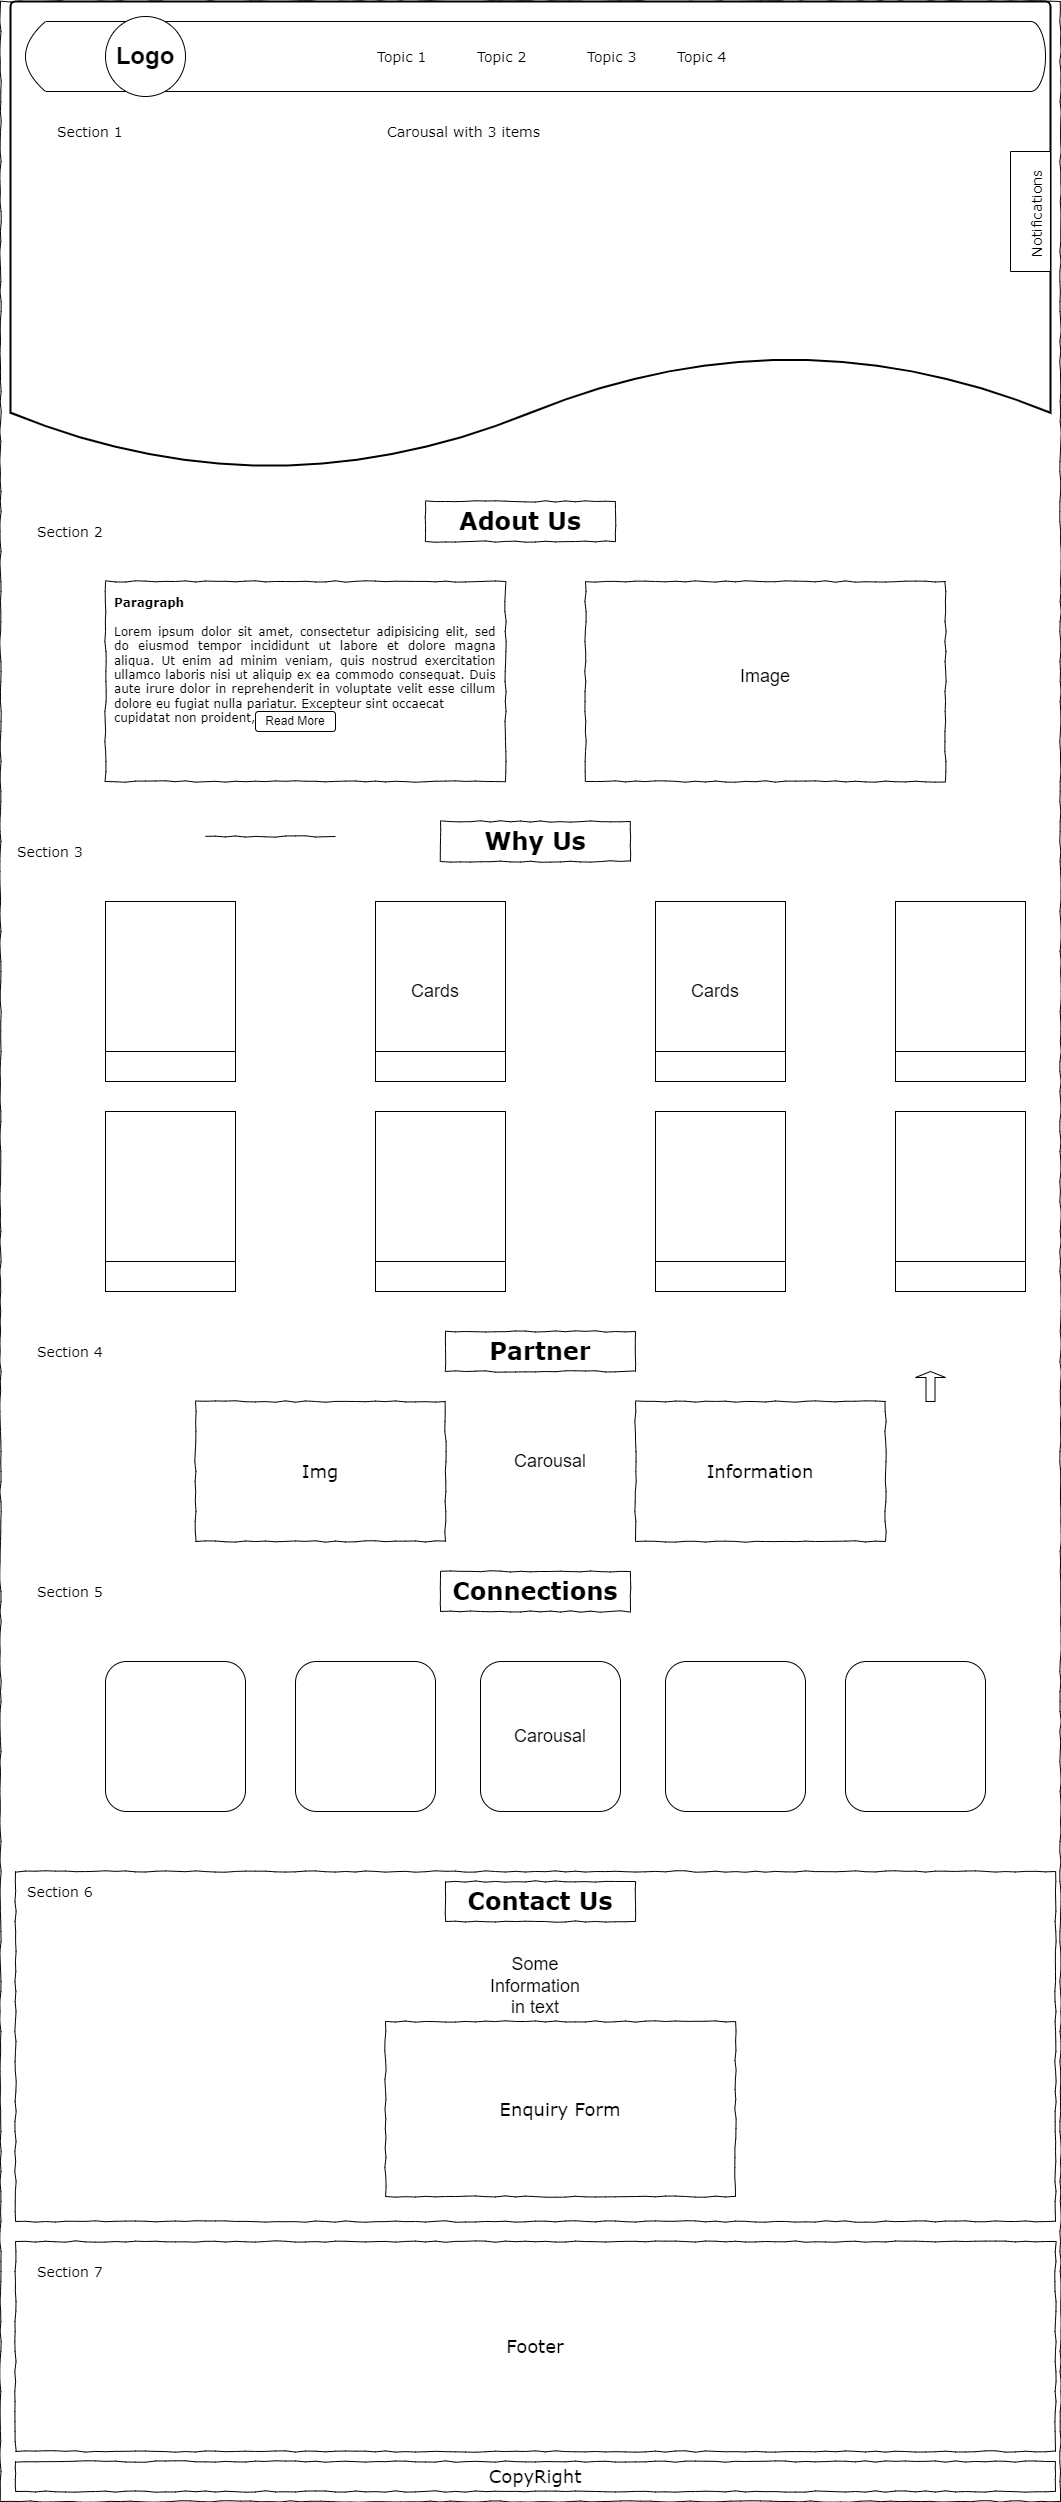

The diagram above was exported from draw.io. Its source (the exported page's mxGraphModel, read from the mxfile embedded in the PNG):
<mxGraphModel dx="1038" dy="1363" grid="1" gridSize="10" guides="1" tooltips="1" connect="1" arrows="1" fold="1" page="1" pageScale="1" pageWidth="1100" pageHeight="850" background="#ffffff" math="0" shadow="0">
  <root>
    <mxCell id="0" />
    <mxCell id="1" parent="0" />
    <mxCell id="R8ax1P8IeaLz3SWlvdy1-53" value="&lt;font style=&quot;font-size: 18px;&quot;&gt;Footer&lt;/font&gt;" style="whiteSpace=wrap;html=1;rounded=0;shadow=0;labelBackgroundColor=none;strokeWidth=1;fillColor=none;fontFamily=Verdana;fontSize=12;align=center;comic=1;" parent="1" vertex="1">
      <mxGeometry x="30" y="1420" width="1040" height="210" as="geometry" />
    </mxCell>
    <mxCell id="R8ax1P8IeaLz3SWlvdy1-54" value="" style="whiteSpace=wrap;html=1;rounded=0;shadow=0;labelBackgroundColor=none;strokeWidth=1;fillColor=none;fontFamily=Verdana;fontSize=12;align=center;comic=1;" parent="1" vertex="1">
      <mxGeometry x="30" y="1050" width="1040" height="350" as="geometry" />
    </mxCell>
    <mxCell id="677b7b8949515195-1" value="" style="whiteSpace=wrap;html=1;rounded=0;shadow=0;labelBackgroundColor=none;strokeColor=#000000;strokeWidth=1;fillColor=none;fontFamily=Verdana;fontSize=12;fontColor=#000000;align=center;comic=1;" parent="1" vertex="1">
      <mxGeometry x="15" y="-820" width="1060" height="2500" as="geometry" />
    </mxCell>
    <mxCell id="R8ax1P8IeaLz3SWlvdy1-10" value="" style="strokeWidth=2;html=1;shape=mxgraph.flowchart.document2;whiteSpace=wrap;size=0.25;fontSize=24;" parent="1" vertex="1">
      <mxGeometry x="25" y="-820" width="1040" height="470" as="geometry" />
    </mxCell>
    <mxCell id="677b7b8949515195-9" value="" style="line;strokeWidth=1;html=1;rounded=0;shadow=0;labelBackgroundColor=none;fillColor=none;fontFamily=Verdana;fontSize=14;fontColor=#000000;align=center;comic=1;" parent="1" vertex="1">
      <mxGeometry x="220" y="10" width="130" height="10" as="geometry" />
    </mxCell>
    <mxCell id="677b7b8949515195-26" value="" style="whiteSpace=wrap;html=1;rounded=0;shadow=0;labelBackgroundColor=none;strokeWidth=1;fillColor=none;fontFamily=Verdana;fontSize=12;align=center;comic=1;" parent="1" vertex="1">
      <mxGeometry x="600" y="-240" width="360" height="200" as="geometry" />
    </mxCell>
    <mxCell id="677b7b8949515195-27" value="Section 1" style="text;html=1;points=[];align=left;verticalAlign=top;spacingTop=-4;fontSize=14;fontFamily=Verdana" parent="1" vertex="1">
      <mxGeometry x="70" y="-700" width="170" height="20" as="geometry" />
    </mxCell>
    <mxCell id="677b7b8949515195-28" value="Section 2" style="text;html=1;points=[];align=left;verticalAlign=top;spacingTop=-4;fontSize=14;fontFamily=Verdana" parent="1" vertex="1">
      <mxGeometry x="50" y="-300" width="170" height="20" as="geometry" />
    </mxCell>
    <mxCell id="677b7b8949515195-29" value="Section 3" style="text;html=1;points=[];align=left;verticalAlign=top;spacingTop=-4;fontSize=14;fontFamily=Verdana" parent="1" vertex="1">
      <mxGeometry x="30" y="20" width="170" height="20" as="geometry" />
    </mxCell>
    <mxCell id="677b7b8949515195-30" value="Section 4" style="text;html=1;points=[];align=left;verticalAlign=top;spacingTop=-4;fontSize=14;fontFamily=Verdana" parent="1" vertex="1">
      <mxGeometry x="50" y="520" width="170" height="20" as="geometry" />
    </mxCell>
    <mxCell id="677b7b8949515195-31" value="Section 6" style="text;html=1;points=[];align=left;verticalAlign=top;spacingTop=-4;fontSize=14;fontFamily=Verdana" parent="1" vertex="1">
      <mxGeometry x="40" y="1060" width="170" height="20" as="geometry" />
    </mxCell>
    <mxCell id="677b7b8949515195-32" value="Section 7" style="text;html=1;points=[];align=left;verticalAlign=top;spacingTop=-4;fontSize=14;fontFamily=Verdana" parent="1" vertex="1">
      <mxGeometry x="50" y="1440" width="170" height="20" as="geometry" />
    </mxCell>
    <mxCell id="677b7b8949515195-39" value="Section 5" style="text;html=1;points=[];align=left;verticalAlign=top;spacingTop=-4;fontSize=14;fontFamily=Verdana" parent="1" vertex="1">
      <mxGeometry x="50" y="760" width="170" height="20" as="geometry" />
    </mxCell>
    <mxCell id="R8ax1P8IeaLz3SWlvdy1-1" value="" style="shape=cylinder3;whiteSpace=wrap;html=1;boundedLbl=1;backgroundOutline=1;size=15;direction=north;" parent="1" vertex="1">
      <mxGeometry x="130" y="-800" width="930" height="70" as="geometry" />
    </mxCell>
    <mxCell id="677b7b8949515195-4" value="Topic 1" style="text;html=1;points=[];align=left;verticalAlign=top;spacingTop=-4;fontSize=14;fontFamily=Verdana" parent="1" vertex="1">
      <mxGeometry x="390" y="-775" width="60" height="20" as="geometry" />
    </mxCell>
    <mxCell id="677b7b8949515195-5" value="Topic 2" style="text;html=1;points=[];align=left;verticalAlign=top;spacingTop=-4;fontSize=14;fontFamily=Verdana" parent="1" vertex="1">
      <mxGeometry x="490" y="-775" width="60" height="20" as="geometry" />
    </mxCell>
    <mxCell id="677b7b8949515195-6" value="Topic 3" style="text;html=1;points=[];align=left;verticalAlign=top;spacingTop=-4;fontSize=14;fontFamily=Verdana" parent="1" vertex="1">
      <mxGeometry x="600" y="-775" width="60" height="20" as="geometry" />
    </mxCell>
    <mxCell id="677b7b8949515195-7" value="Topic 4" style="text;html=1;points=[];align=left;verticalAlign=top;spacingTop=-4;fontSize=14;fontFamily=Verdana" parent="1" vertex="1">
      <mxGeometry x="690" y="-775" width="60" height="20" as="geometry" />
    </mxCell>
    <mxCell id="R8ax1P8IeaLz3SWlvdy1-4" value="" style="shape=dataStorage;whiteSpace=wrap;html=1;fixedSize=1;" parent="1" vertex="1">
      <mxGeometry x="40" y="-800" width="120" height="70" as="geometry" />
    </mxCell>
    <mxCell id="R8ax1P8IeaLz3SWlvdy1-5" value="" style="ellipse;whiteSpace=wrap;html=1;aspect=fixed;" parent="1" vertex="1">
      <mxGeometry x="120" y="-805" width="80" height="80" as="geometry" />
    </mxCell>
    <mxCell id="R8ax1P8IeaLz3SWlvdy1-6" value="&lt;b&gt;&lt;font style=&quot;font-size: 24px;&quot;&gt;Logo&lt;/font&gt;&lt;/b&gt;" style="text;html=1;strokeColor=none;fillColor=none;align=center;verticalAlign=middle;whiteSpace=wrap;rounded=0;" parent="1" vertex="1">
      <mxGeometry x="130" y="-782.5" width="60" height="35" as="geometry" />
    </mxCell>
    <mxCell id="R8ax1P8IeaLz3SWlvdy1-8" value="&lt;div style=&quot;text-align: justify&quot;&gt;&lt;span&gt;&lt;b&gt;Paragraph&lt;/b&gt;&lt;/span&gt;&lt;/div&gt;&lt;div style=&quot;text-align: justify&quot;&gt;&lt;span&gt;&lt;br&gt;&lt;/span&gt;&lt;/div&gt;&lt;div style=&quot;text-align: justify&quot;&gt;&lt;span&gt;Lorem ipsum dolor sit amet, consectetur adipisicing elit, sed do eiusmod tempor incididunt ut labore et dolore magna aliqua. Ut enim ad minim veniam, quis nostrud exercitation ullamco laboris nisi ut aliquip ex ea commodo consequat. Duis aute irure dolor in reprehenderit in voluptate velit esse cillum dolore eu fugiat nulla pariatur. Excepteur sint occaecat&amp;nbsp;&lt;/span&gt;&lt;/div&gt;&lt;div style=&quot;text-align: justify&quot;&gt;&lt;span&gt;cupidatat non proident, &lt;/span&gt;&lt;span style=&quot;background-color: initial;&quot;&gt;&amp;nbsp;&lt;/span&gt;&lt;/div&gt;" style="whiteSpace=wrap;html=1;rounded=0;shadow=0;labelBackgroundColor=none;strokeWidth=1;fillColor=none;fontFamily=Verdana;fontSize=12;align=center;verticalAlign=top;spacing=10;comic=1;" parent="1" vertex="1">
      <mxGeometry x="120" y="-240" width="400" height="200" as="geometry" />
    </mxCell>
    <mxCell id="R8ax1P8IeaLz3SWlvdy1-12" value="Carousal with 3 items" style="text;html=1;points=[];align=left;verticalAlign=top;spacingTop=-4;fontSize=14;fontFamily=Verdana" parent="1" vertex="1">
      <mxGeometry x="400" y="-700" width="170" height="40" as="geometry" />
    </mxCell>
    <mxCell id="R8ax1P8IeaLz3SWlvdy1-13" value="" style="rounded=0;whiteSpace=wrap;html=1;fontSize=24;direction=north;" parent="1" vertex="1">
      <mxGeometry x="1025" y="-670" width="40" height="120" as="geometry" />
    </mxCell>
    <mxCell id="R8ax1P8IeaLz3SWlvdy1-14" value="Notifications" style="text;html=1;points=[];align=left;verticalAlign=top;spacingTop=-4;fontSize=14;fontFamily=Verdana;rotation=270;" parent="1" vertex="1">
      <mxGeometry x="1012.5" y="-610" width="75" height="20" as="geometry" />
    </mxCell>
    <mxCell id="R8ax1P8IeaLz3SWlvdy1-18" value="" style="shape=singleArrow;direction=north;whiteSpace=wrap;html=1;fontSize=24;" parent="1" vertex="1">
      <mxGeometry x="930" y="550" width="30" height="30" as="geometry" />
    </mxCell>
    <mxCell id="R8ax1P8IeaLz3SWlvdy1-20" value="&lt;font style=&quot;font-size: 24px;&quot;&gt;&lt;b&gt;Adout Us&lt;/b&gt;&lt;/font&gt;" style="whiteSpace=wrap;html=1;rounded=0;shadow=0;labelBackgroundColor=none;strokeWidth=1;fillColor=none;fontFamily=Verdana;fontSize=12;align=center;comic=1;" parent="1" vertex="1">
      <mxGeometry x="440" y="-320" width="190" height="40" as="geometry" />
    </mxCell>
    <mxCell id="R8ax1P8IeaLz3SWlvdy1-21" value="" style="rounded=1;whiteSpace=wrap;html=1;fontSize=24;" parent="1" vertex="1">
      <mxGeometry x="270" y="-110" width="80" height="20" as="geometry" />
    </mxCell>
    <mxCell id="R8ax1P8IeaLz3SWlvdy1-22" value="Read More" style="text;html=1;strokeColor=none;fillColor=none;align=center;verticalAlign=middle;whiteSpace=wrap;rounded=0;fontSize=12;" parent="1" vertex="1">
      <mxGeometry x="270" y="-112.5" width="80" height="25" as="geometry" />
    </mxCell>
    <mxCell id="R8ax1P8IeaLz3SWlvdy1-26" value="&lt;font style=&quot;font-size: 18px;&quot;&gt;Image&lt;/font&gt;" style="text;html=1;strokeColor=none;fillColor=none;align=center;verticalAlign=middle;whiteSpace=wrap;rounded=0;fontSize=12;" parent="1" vertex="1">
      <mxGeometry x="705" y="-180" width="150" height="70" as="geometry" />
    </mxCell>
    <mxCell id="R8ax1P8IeaLz3SWlvdy1-27" value="&lt;span style=&quot;font-size: 24px;&quot;&gt;&lt;b&gt;Why Us&lt;/b&gt;&lt;/span&gt;" style="whiteSpace=wrap;html=1;rounded=0;shadow=0;labelBackgroundColor=none;strokeWidth=1;fillColor=none;fontFamily=Verdana;fontSize=12;align=center;comic=1;" parent="1" vertex="1">
      <mxGeometry x="455" width="190" height="40" as="geometry" />
    </mxCell>
    <mxCell id="R8ax1P8IeaLz3SWlvdy1-30" value="" style="rounded=0;whiteSpace=wrap;html=1;fontSize=18;" parent="1" vertex="1">
      <mxGeometry x="120" y="80" width="130" height="150" as="geometry" />
    </mxCell>
    <mxCell id="R8ax1P8IeaLz3SWlvdy1-31" value="" style="rounded=0;whiteSpace=wrap;html=1;fontSize=18;" parent="1" vertex="1">
      <mxGeometry x="910" y="80" width="130" height="150" as="geometry" />
    </mxCell>
    <mxCell id="R8ax1P8IeaLz3SWlvdy1-32" value="" style="rounded=0;whiteSpace=wrap;html=1;fontSize=18;" parent="1" vertex="1">
      <mxGeometry x="670" y="80" width="130" height="150" as="geometry" />
    </mxCell>
    <mxCell id="R8ax1P8IeaLz3SWlvdy1-33" value="" style="rounded=0;whiteSpace=wrap;html=1;fontSize=18;" parent="1" vertex="1">
      <mxGeometry x="390" y="80" width="130" height="150" as="geometry" />
    </mxCell>
    <mxCell id="R8ax1P8IeaLz3SWlvdy1-34" value="" style="rounded=0;whiteSpace=wrap;html=1;fontSize=18;" parent="1" vertex="1">
      <mxGeometry x="120" y="290" width="130" height="150" as="geometry" />
    </mxCell>
    <mxCell id="R8ax1P8IeaLz3SWlvdy1-35" value="" style="rounded=0;whiteSpace=wrap;html=1;fontSize=18;" parent="1" vertex="1">
      <mxGeometry x="390" y="290" width="130" height="150" as="geometry" />
    </mxCell>
    <mxCell id="R8ax1P8IeaLz3SWlvdy1-36" value="" style="rounded=0;whiteSpace=wrap;html=1;fontSize=18;" parent="1" vertex="1">
      <mxGeometry x="670" y="290" width="130" height="150" as="geometry" />
    </mxCell>
    <mxCell id="R8ax1P8IeaLz3SWlvdy1-37" value="" style="rounded=0;whiteSpace=wrap;html=1;fontSize=18;" parent="1" vertex="1">
      <mxGeometry x="910" y="290" width="130" height="150" as="geometry" />
    </mxCell>
    <mxCell id="R8ax1P8IeaLz3SWlvdy1-38" value="" style="rounded=0;whiteSpace=wrap;html=1;fontSize=18;" parent="1" vertex="1">
      <mxGeometry x="120" y="230" width="130" height="30" as="geometry" />
    </mxCell>
    <mxCell id="R8ax1P8IeaLz3SWlvdy1-39" value="" style="rounded=0;whiteSpace=wrap;html=1;fontSize=18;" parent="1" vertex="1">
      <mxGeometry x="910" y="440" width="130" height="30" as="geometry" />
    </mxCell>
    <mxCell id="R8ax1P8IeaLz3SWlvdy1-40" value="" style="rounded=0;whiteSpace=wrap;html=1;fontSize=18;" parent="1" vertex="1">
      <mxGeometry x="910" y="230" width="130" height="30" as="geometry" />
    </mxCell>
    <mxCell id="R8ax1P8IeaLz3SWlvdy1-41" value="" style="rounded=0;whiteSpace=wrap;html=1;fontSize=18;" parent="1" vertex="1">
      <mxGeometry x="670" y="440" width="130" height="30" as="geometry" />
    </mxCell>
    <mxCell id="R8ax1P8IeaLz3SWlvdy1-42" value="" style="rounded=0;whiteSpace=wrap;html=1;fontSize=18;" parent="1" vertex="1">
      <mxGeometry x="670" y="230" width="130" height="30" as="geometry" />
    </mxCell>
    <mxCell id="R8ax1P8IeaLz3SWlvdy1-43" value="" style="rounded=0;whiteSpace=wrap;html=1;fontSize=18;" parent="1" vertex="1">
      <mxGeometry x="120" y="440" width="130" height="30" as="geometry" />
    </mxCell>
    <mxCell id="R8ax1P8IeaLz3SWlvdy1-44" value="" style="rounded=0;whiteSpace=wrap;html=1;fontSize=18;" parent="1" vertex="1">
      <mxGeometry x="390" y="440" width="130" height="30" as="geometry" />
    </mxCell>
    <mxCell id="R8ax1P8IeaLz3SWlvdy1-45" value="" style="rounded=0;whiteSpace=wrap;html=1;fontSize=18;" parent="1" vertex="1">
      <mxGeometry x="390" y="230" width="130" height="30" as="geometry" />
    </mxCell>
    <mxCell id="R8ax1P8IeaLz3SWlvdy1-46" value="Cards" style="text;html=1;strokeColor=none;fillColor=none;align=center;verticalAlign=middle;whiteSpace=wrap;rounded=0;fontSize=18;" parent="1" vertex="1">
      <mxGeometry x="390" y="150" width="120" height="40" as="geometry" />
    </mxCell>
    <mxCell id="R8ax1P8IeaLz3SWlvdy1-47" value="Cards" style="text;html=1;strokeColor=none;fillColor=none;align=center;verticalAlign=middle;whiteSpace=wrap;rounded=0;fontSize=18;" parent="1" vertex="1">
      <mxGeometry x="670" y="150" width="120" height="40" as="geometry" />
    </mxCell>
    <mxCell id="R8ax1P8IeaLz3SWlvdy1-48" value="&lt;span style=&quot;font-size: 24px;&quot;&gt;&lt;b&gt;Partner&lt;/b&gt;&lt;/span&gt;" style="whiteSpace=wrap;html=1;rounded=0;shadow=0;labelBackgroundColor=none;strokeWidth=1;fillColor=none;fontFamily=Verdana;fontSize=12;align=center;comic=1;" parent="1" vertex="1">
      <mxGeometry x="460" y="510" width="190" height="40" as="geometry" />
    </mxCell>
    <mxCell id="R8ax1P8IeaLz3SWlvdy1-49" value="&lt;span style=&quot;font-size: 24px;&quot;&gt;&lt;b&gt;Connections&lt;/b&gt;&lt;/span&gt;" style="whiteSpace=wrap;html=1;rounded=0;shadow=0;labelBackgroundColor=none;strokeWidth=1;fillColor=none;fontFamily=Verdana;fontSize=12;align=center;comic=1;" parent="1" vertex="1">
      <mxGeometry x="455" y="750" width="190" height="40" as="geometry" />
    </mxCell>
    <mxCell id="R8ax1P8IeaLz3SWlvdy1-51" value="&lt;span style=&quot;font-size: 24px;&quot;&gt;&lt;b&gt;Contact Us&lt;/b&gt;&lt;/span&gt;" style="whiteSpace=wrap;html=1;rounded=0;shadow=0;labelBackgroundColor=none;strokeWidth=1;fillColor=none;fontFamily=Verdana;fontSize=12;align=center;comic=1;" parent="1" vertex="1">
      <mxGeometry x="460" y="1060" width="190" height="40" as="geometry" />
    </mxCell>
    <mxCell id="R8ax1P8IeaLz3SWlvdy1-52" value="&lt;font style=&quot;font-size: 18px;&quot;&gt;CopyRight&lt;/font&gt;" style="whiteSpace=wrap;html=1;rounded=0;shadow=0;labelBackgroundColor=none;strokeWidth=1;fillColor=none;fontFamily=Verdana;fontSize=12;align=center;comic=1;" parent="1" vertex="1">
      <mxGeometry x="30" y="1640" width="1040" height="30" as="geometry" />
    </mxCell>
    <mxCell id="R8ax1P8IeaLz3SWlvdy1-55" value="Some Information in text" style="text;html=1;strokeColor=none;fillColor=none;align=center;verticalAlign=middle;whiteSpace=wrap;rounded=0;fontSize=18;" parent="1" vertex="1">
      <mxGeometry x="520" y="1150" width="60" height="30" as="geometry" />
    </mxCell>
    <mxCell id="R8ax1P8IeaLz3SWlvdy1-56" style="edgeStyle=orthogonalEdgeStyle;rounded=0;orthogonalLoop=1;jettySize=auto;html=1;exitX=0.5;exitY=1;exitDx=0;exitDy=0;fontSize=18;" parent="1" source="R8ax1P8IeaLz3SWlvdy1-55" target="R8ax1P8IeaLz3SWlvdy1-55" edge="1">
      <mxGeometry relative="1" as="geometry" />
    </mxCell>
    <mxCell id="R8ax1P8IeaLz3SWlvdy1-57" value="&lt;font style=&quot;font-size: 18px;&quot;&gt;Enquiry Form&lt;/font&gt;" style="whiteSpace=wrap;html=1;rounded=0;shadow=0;labelBackgroundColor=none;strokeWidth=1;fillColor=none;fontFamily=Verdana;fontSize=12;align=center;comic=1;" parent="1" vertex="1">
      <mxGeometry x="400" y="1200" width="350" height="175" as="geometry" />
    </mxCell>
    <mxCell id="R8ax1P8IeaLz3SWlvdy1-58" value="&lt;font style=&quot;font-size: 18px;&quot;&gt;Information&lt;/font&gt;" style="whiteSpace=wrap;html=1;rounded=0;shadow=0;labelBackgroundColor=none;strokeWidth=1;fillColor=none;fontFamily=Verdana;fontSize=12;align=center;comic=1;" parent="1" vertex="1">
      <mxGeometry x="650" y="580" width="250" height="140" as="geometry" />
    </mxCell>
    <mxCell id="R8ax1P8IeaLz3SWlvdy1-59" value="&lt;font style=&quot;font-size: 18px;&quot;&gt;Img&lt;/font&gt;" style="whiteSpace=wrap;html=1;rounded=0;shadow=0;labelBackgroundColor=none;strokeWidth=1;fillColor=none;fontFamily=Verdana;fontSize=12;align=center;comic=1;" parent="1" vertex="1">
      <mxGeometry x="210" y="580" width="250" height="140" as="geometry" />
    </mxCell>
    <mxCell id="R8ax1P8IeaLz3SWlvdy1-60" value="Carousal" style="text;html=1;strokeColor=none;fillColor=none;align=center;verticalAlign=middle;whiteSpace=wrap;rounded=0;fontSize=18;" parent="1" vertex="1">
      <mxGeometry x="520" y="625" width="90" height="30" as="geometry" />
    </mxCell>
    <mxCell id="R8ax1P8IeaLz3SWlvdy1-61" value="" style="rounded=1;whiteSpace=wrap;html=1;fontSize=18;" parent="1" vertex="1">
      <mxGeometry x="120" y="840" width="140" height="150" as="geometry" />
    </mxCell>
    <mxCell id="R8ax1P8IeaLz3SWlvdy1-62" value="" style="rounded=1;whiteSpace=wrap;html=1;fontSize=18;" parent="1" vertex="1">
      <mxGeometry x="860" y="840" width="140" height="150" as="geometry" />
    </mxCell>
    <mxCell id="R8ax1P8IeaLz3SWlvdy1-63" value="" style="rounded=1;whiteSpace=wrap;html=1;fontSize=18;" parent="1" vertex="1">
      <mxGeometry x="680" y="840" width="140" height="150" as="geometry" />
    </mxCell>
    <mxCell id="R8ax1P8IeaLz3SWlvdy1-64" value="Carousal" style="rounded=1;whiteSpace=wrap;html=1;fontSize=18;" parent="1" vertex="1">
      <mxGeometry x="495" y="840" width="140" height="150" as="geometry" />
    </mxCell>
    <mxCell id="R8ax1P8IeaLz3SWlvdy1-65" value="" style="rounded=1;whiteSpace=wrap;html=1;fontSize=18;" parent="1" vertex="1">
      <mxGeometry x="310" y="840" width="140" height="150" as="geometry" />
    </mxCell>
  </root>
</mxGraphModel>